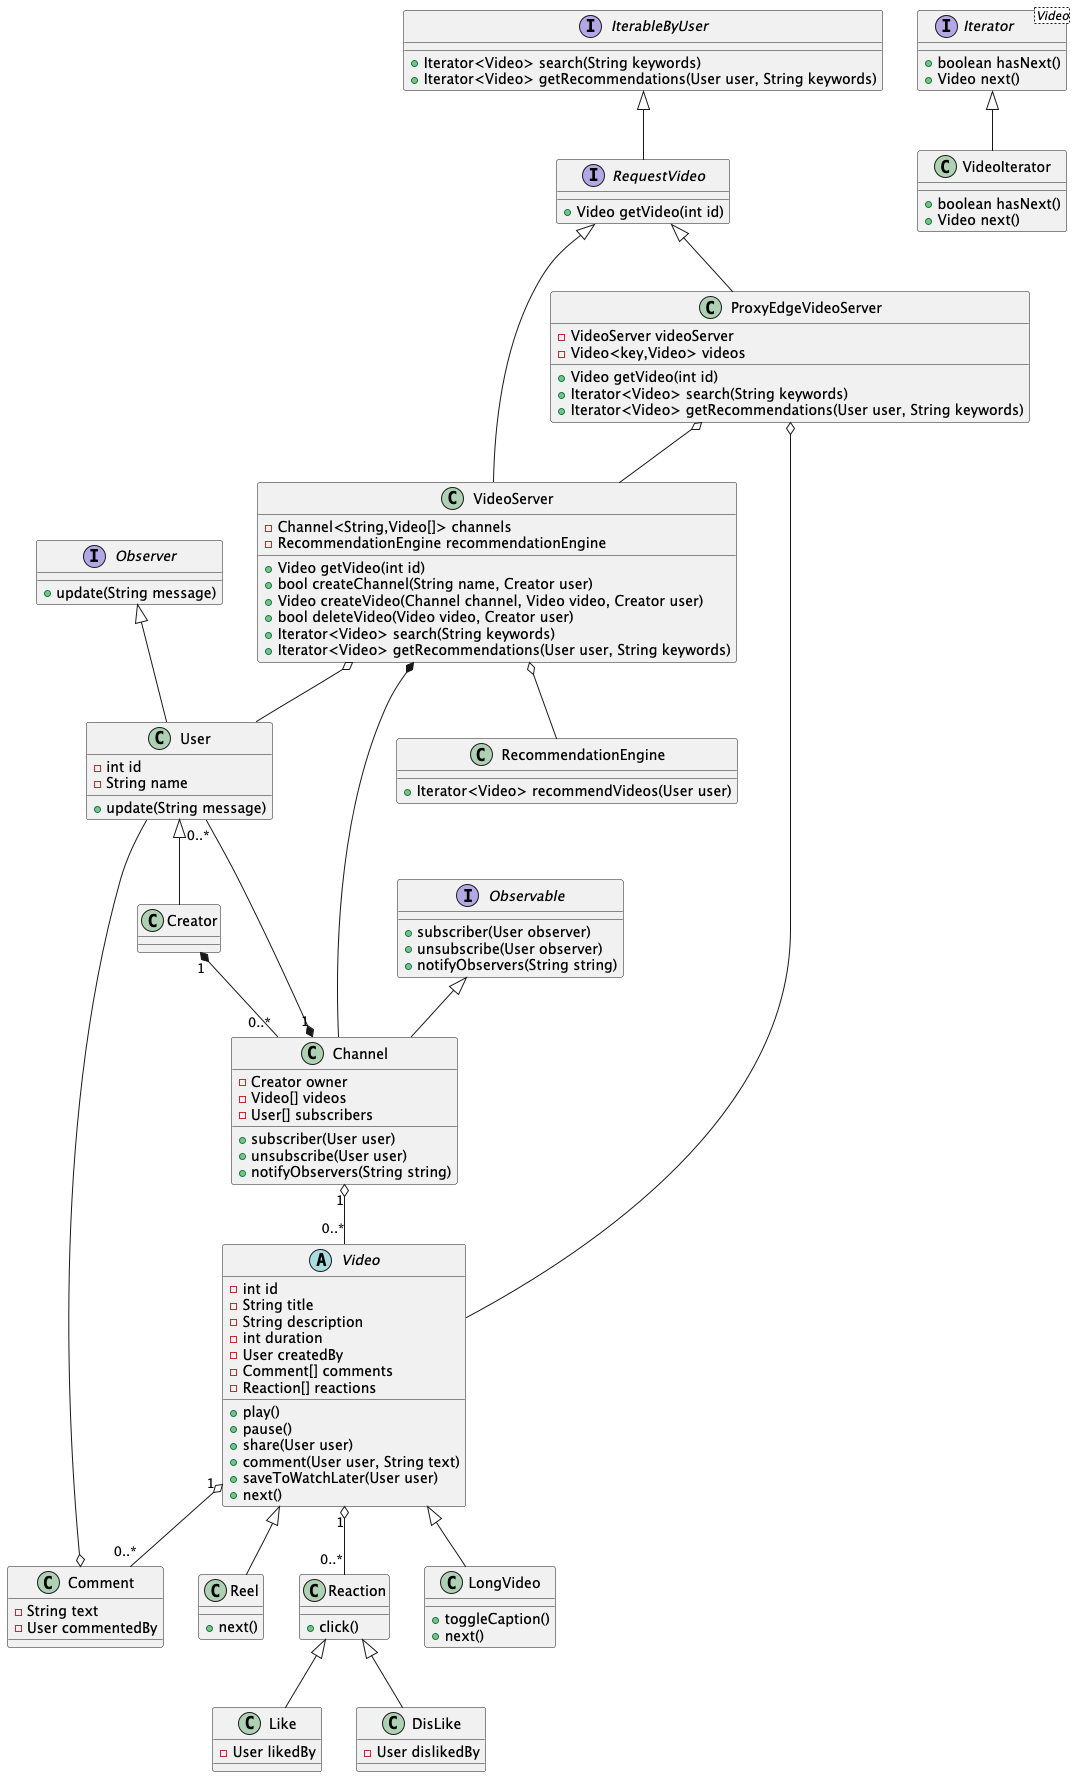

The diagram above was rendered by PlantUML. Its source (embedded in the PNG):
@startuml
'https://plantuml.com/class-diagram
interface Observer {
    +update(String message)
}

interface Observable {
    +subscriber(User observer)
    +unsubscribe(User observer)
    +notifyObservers(String string)
}

class User {
    -int id
    -String name
    +update(String message)
}

class Creator {

}

Observer <|-- User
User <|-- Creator

abstract Video  {
    -int id
    -String title
    -String description
    -int duration
    -User createdBy
    -Comment[] comments
    -Reaction[] reactions

    +play()
    +pause()
    +share(User user)
    +comment(User user, String text)
    +saveToWatchLater(User user)
    +next()
}

class LongVideo {
    +toggleCaption()
    +next()
}

Video <|-- LongVideo

class Reel {
    +next()
}

Video <|-- Reel

interface Iterator<Video> {
    +boolean hasNext()
    +Video next()
}

class VideoIterator {
    +boolean hasNext()
    +Video next()
}

Iterator <|-- VideoIterator

interface IterableByUser {
    +Iterator<Video> search(String keywords)
    +Iterator<Video> getRecommendations(User user, String keywords)
}

class Channel {
    -Creator owner
    -Video[] videos
    -User[] subscribers

    +subscriber(User user)
    +unsubscribe(User user)
    +notifyObservers(String string)
}

Observable <|-- Channel

Channel "1" o-- "0..*" Video
Channel "1" *-- "0..*" User

Creator "1" *-- "0..*" Channel

class Reaction {
    +click()
}

class Like {
    -User likedBy
}

class DisLike {
    -User dislikedBy
}

Reaction <|-- Like
Reaction <|-- DisLike
Video "1" o--"0..*" Reaction

class Comment {
    -String text
    -User commentedBy
}
Video "1" o-- "0..*" Comment
Comment o-- User


interface RequestVideo {
    +Video getVideo(int id)
'    +Iterator<Video> search(String keywords)
'    +Iterator<Video> getRecommendations(User user, String keywords)
}

IterableByUser <|-- RequestVideo

class VideoServer {
    -Channel<String,Video[]> channels
    -RecommendationEngine recommendationEngine

    +Video getVideo(int id)
    +bool createChannel(String name, Creator user)
    +Video createVideo(Channel channel, Video video, Creator user)
    +bool deleteVideo(Video video, Creator user)
    +Iterator<Video> search(String keywords)
    +Iterator<Video> getRecommendations(User user, String keywords)
}

RequestVideo <|-- VideoServer
'IterableByUser <|-- VideoServer

class RecommendationEngine {
    +Iterator<Video> recommendVideos(User user)
}

VideoServer o-- RecommendationEngine

VideoServer *--  Channel
VideoServer o-- User

class ProxyEdgeVideoServer {
    -VideoServer videoServer
    -Video<key,Video> videos

    +Video getVideo(int id)
    +Iterator<Video> search(String keywords)
    +Iterator<Video> getRecommendations(User user, String keywords)
}

RequestVideo <|-- ProxyEdgeVideoServer
ProxyEdgeVideoServer o-- VideoServer
ProxyEdgeVideoServer o-- Video



@enduml